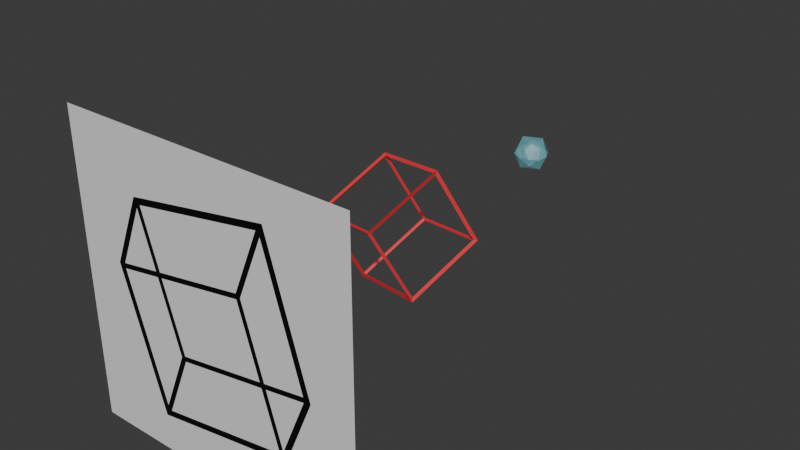 # Source: projection.blend  (saved by Blender 4.2.66; exported with 4.5.12 LTS)
import bpy
from mathutils import Matrix  # noqa: F401  (used for matrix-valued properties, if any)

bpy.ops.wm.read_factory_settings(use_empty=True)
scene = bpy.context.scene
scene.name = 'Scene'

# ---- collections
col_collection = bpy.data.collections.new('Collection'); scene.collection.children.link(col_collection)

# ---- materials (node trees are filled in below, after node groups)
mat_cube = bpy.data.materials.new('cube')
mat_cube.diffuse_color = (0.8, 0.04154, 0.05248, 1.0)
mat_cube.roughness = 0.5257
mat_shadow = bpy.data.materials.new('shadow')
mat_shadow.diffuse_color = (0.0, 0.0, 0.0, 1.0)
mat_shadow.roughness = 0.5257
mat_bg = bpy.data.materials.new('bg')
mat_bg.roughness = 0.5257
mat_innnerball = bpy.data.materials.new('innnerball')
mat_innnerball.diffuse_color = (0.619, 0.7054, 0.8, 1.0)
mat_innnerball.roughness = 0.5257
mat_light_outer = bpy.data.materials.new('light_outer')
mat_light_outer.use_transparency_overlap = False
mat_light_outer.show_transparent_back = False
mat_light_outer.diffuse_color = (0.2325, 0.693, 0.8, 1.0)
mat_light_outer.roughness = 0.5257

# ---- material node trees
mat_cube.use_nodes = True; mat_cube.node_tree.nodes.clear()
_N = mat_cube.node_tree.nodes; _L = mat_cube.node_tree.links
n0 = _N.new('ShaderNodeBsdfPrincipled'); n0.name = 'Principled BSDF'; n0.location = (0, 300)
n0.inputs[0].default_value = (0.8, 0.04154, 0.05248, 1.0)
n0.inputs[2].default_value = 0.5257
n0.inputs[3].default_value = 1.45
n0.inputs[27].default_value = (0.0, 0.0, 0.0, 1.0)
n1 = _N.new('ShaderNodeOutputMaterial'); n1.name = 'Material Output'; n1.location = (280, 300)
_L.new(n0.outputs[0], n1.inputs[0])
n1.is_active_output = True
mat_shadow.use_nodes = True; mat_shadow.node_tree.nodes.clear()
_N = mat_shadow.node_tree.nodes; _L = mat_shadow.node_tree.links
n0 = _N.new('ShaderNodeBsdfPrincipled'); n0.name = 'Principled BSDF'; n0.location = (0, 300)
n0.inputs[0].default_value = (0.0, 0.0, 0.0, 1.0)
n0.inputs[2].default_value = 0.5257
n0.inputs[3].default_value = 1.45
n0.inputs[27].default_value = (0.0, 0.0, 0.0, 1.0)
n1 = _N.new('ShaderNodeOutputMaterial'); n1.name = 'Material Output'; n1.location = (280, 300)
_L.new(n0.outputs[0], n1.inputs[0])
n1.is_active_output = True
mat_bg.use_nodes = True; mat_bg.node_tree.nodes.clear()
_N = mat_bg.node_tree.nodes; _L = mat_bg.node_tree.links
n0 = _N.new('ShaderNodeBsdfPrincipled'); n0.name = 'Principled BSDF'; n0.location = (0, 300)
n0.inputs[2].default_value = 0.5257
n0.inputs[3].default_value = 1.45
n0.inputs[27].default_value = (0.0, 0.0, 0.0, 1.0)
n1 = _N.new('ShaderNodeOutputMaterial'); n1.name = 'Material Output'; n1.location = (280, 300)
_L.new(n0.outputs[0], n1.inputs[0])
n1.is_active_output = True
mat_innnerball.use_nodes = True; mat_innnerball.node_tree.nodes.clear()
_N = mat_innnerball.node_tree.nodes; _L = mat_innnerball.node_tree.links
n0 = _N.new('ShaderNodeBsdfPrincipled'); n0.name = 'Principled BSDF'; n0.location = (0, 300)
n0.inputs[0].default_value = (0.619, 0.7054, 0.8, 1.0)
n0.inputs[2].default_value = 0.5257
n0.inputs[3].default_value = 1.45
n0.inputs[27].default_value = (0.0, 0.0, 0.0, 1.0)
n1 = _N.new('ShaderNodeOutputMaterial'); n1.name = 'Material Output'; n1.location = (280, 300)
_L.new(n0.outputs[0], n1.inputs[0])
n1.is_active_output = True
mat_light_outer.use_nodes = True; mat_light_outer.node_tree.nodes.clear()
_N = mat_light_outer.node_tree.nodes; _L = mat_light_outer.node_tree.links
n0 = _N.new('ShaderNodeBsdfPrincipled'); n0.name = 'Principled BSDF'; n0.location = (0, 300)
n0.inputs[0].default_value = (0.2325, 0.693, 0.8, 1.0)
n0.inputs[2].default_value = 0.5257
n0.inputs[3].default_value = 1.45
n0.inputs[4].default_value = 0.3766
n0.inputs[27].default_value = (0.0, 0.0, 0.0, 1.0)
n1 = _N.new('ShaderNodeOutputMaterial'); n1.name = 'Material Output'; n1.location = (280, 300)
_L.new(n0.outputs[0], n1.inputs[0])
n1.is_active_output = True

# ---- world
world_world = bpy.data.worlds.new('World'); scene.world = world_world
world_world.use_nodes = True; world_world.node_tree.nodes.clear()
_N = world_world.node_tree.nodes; _L = world_world.node_tree.links
n0 = _N.new('ShaderNodeOutputWorld'); n0.name = 'World Output'; n0.location = (300, 300)
n1 = _N.new('ShaderNodeBackground'); n1.name = 'Background'; n1.location = (10, 300)
n1.inputs[0].default_value = (0.05088, 0.05088, 0.05088, 1.0)
_L.new(n1.outputs[0], n0.inputs[0])
n0.is_active_output = True
world_world.color = (0.05088, 0.05088, 0.05088)
world_world.sun_shadow_jitter_overblur = 0.0

# ---- meshes
me_cube_001_cube_003 = bpy.data.meshes.new('Cube.001_Cube.003')
me_cube_001_cube_003.from_pydata([(-0.9869, -0.7455, -1.14), (-1.046, -0.7898, -1.208), (-1.36, 0.9517, -0.2723), (-1.441, 1.008, -0.2885), (0.8496, -0.1888, -1.439), (0.9001, -0.2, -1.525), (0.4766, 1.508, -0.5717), (0.505, 1.598, -0.6057), (-0.4766, -1.508, 0.5717), (-0.505, -1.598, 0.6057), (-0.8496, 0.1888, 1.439), (-0.9001, 0.2, 1.525), (1.36, -0.9517, 0.2723), (1.441, -1.008, 0.2885), (0.9869, 0.7455, 1.14), (1.046, 0.7898, 1.208), (-0.9786, -0.7096, -1.159), (-1.343, 0.9507, -0.3105), (0.4531, 1.495, -0.6033), (0.818, -0.165, -1.452), (0.8784, -0.1704, -1.416), (0.5135, 1.49, -0.567), (1.013, 0.7436, 1.107), (1.378, -0.9167, 0.2587), (1.343, -0.9507, 0.3105), (0.9786, 0.7096, 1.159), (-0.818, 0.165, 1.452), (-0.4531, -1.495, 0.6033), (-0.5135, -1.49, 0.567), (-0.8784, 0.1704, 1.416), (-1.378, 0.9167, -0.2587), (-1.013, -0.7436, -1.107), (0.8407, -0.2284, -1.43), (1.34, -0.9747, 0.2441), (-0.4567, -1.519, 0.5369), (-0.9559, -0.7729, -1.138), (0.9559, 0.7729, 1.138), (0.4567, 1.519, -0.5369), (-1.34, 0.9747, -0.2441), (-0.8407, 0.2284, 1.43)], [], [(17, 0, 16), (16, 3, 17), (18, 2, 17), (17, 7, 18), (19, 6, 18), (18, 5, 19), (16, 4, 19), (19, 1, 16), (21, 4, 20), (20, 7, 21), (22, 6, 21), (21, 15, 22), (23, 14, 22), (22, 13, 23), (20, 12, 23), (23, 5, 20), (25, 12, 24), (24, 15, 25), (26, 14, 25), (25, 11, 26), (27, 10, 26), (26, 9, 27), (24, 8, 27), (27, 13, 24), (29, 8, 28), (28, 11, 29), (30, 10, 29), (29, 3, 30), (31, 2, 30), (30, 1, 31), (28, 0, 31), (31, 9, 28), (33, 4, 32), (32, 13, 33), (34, 12, 33), (33, 9, 34), (35, 8, 34), (34, 1, 35), (32, 0, 35), (35, 5, 32), (37, 14, 36), (36, 7, 37), (38, 6, 37), (37, 3, 38), (39, 2, 38), (38, 11, 39), (36, 10, 39), (39, 15, 36), (17, 2, 0), (16, 1, 3), (18, 6, 2), (17, 3, 7), (19, 4, 6), (18, 7, 5), (16, 0, 4), (19, 5, 1), (21, 6, 4), (20, 5, 7), (22, 14, 6), (21, 7, 15), (23, 12, 14), (22, 15, 13), (20, 4, 12), (23, 13, 5), (25, 14, 12), (24, 13, 15), (26, 10, 14), (25, 15, 11), (27, 8, 10), (26, 11, 9), (24, 12, 8), (27, 9, 13), (29, 10, 8), (28, 9, 11), (30, 2, 10), (29, 11, 3), (31, 0, 2), (30, 3, 1), (28, 8, 0), (31, 1, 9), (33, 12, 4), (32, 5, 13), (34, 8, 12), (33, 13, 9), (35, 0, 8), (34, 9, 1), (32, 4, 0), (35, 1, 5), (37, 6, 14), (36, 15, 7), (38, 2, 6), (37, 7, 3), (39, 10, 2), (38, 3, 11), (36, 14, 10), (39, 11, 15)])
_uv = me_cube_001_cube_003.uv_layers.new(name='UVMap')
_uv.uv.foreach_set('vector', [0.625, 0.0, 0.375, 0.0, 0.375, 0.0, 0.375, 0.0, 0.625, 0.0, 0.625, 0.0, 0.625, 0.25, 0.625, 0.0, 0.625, 0.0, 0.625, 0.0, 0.625, 0.25, 0.625, 0.25, 0.375, 0.25, 0.625, 0.25, 0.625, 0.25, 0.625, 0.25, 0.375, 0.25, 0.375, 0.25, 0.375, 0.0, 0.375, 0.25, 0.375, 0.25, 0.375, 0.25, 0.375, 0.0, 0.375, 0.0, 0.625, 0.25, 0.375, 0.25, 0.375, 0.25, 0.375, 0.25, 0.625, 0.25, 0.625, 0.25, 0.625, 0.5, 0.625, 0.25, 0.625, 0.25, 0.625, 0.25, 0.625, 0.5, 0.625, 0.5, 0.375, 0.5, 0.625, 0.5, 0.625, 0.5, 0.625, 0.5, 0.375, 0.5, 0.375, 0.5, 0.375, 0.25, 0.375, 0.5, 0.375, 0.5, 0.375, 0.5, 0.375, 0.25, 0.375, 0.25, 0.625, 0.5, 0.375, 0.5, 0.375, 0.5, 0.375, 0.5, 0.625, 0.5, 0.625, 0.5, 0.625, 0.75, 0.625, 0.5, 0.625, 0.5, 0.625, 0.5, 0.625, 0.75, 0.625, 0.75, 0.375, 0.75, 0.625, 0.75, 0.625, 0.75, 0.625, 0.75, 0.375, 0.75, 0.375, 0.75, 0.375, 0.5, 0.375, 0.75, 0.375, 0.75, 0.375, 0.75, 0.375, 0.5, 0.375, 0.5, 0.625, 0.75, 0.375, 0.75, 0.375, 0.75, 0.375, 0.75, 0.625, 0.75, 0.625, 0.75, 0.625, 1.0, 0.625, 0.75, 0.625, 0.75, 0.625, 0.75, 0.625, 1.0, 0.625, 1.0, 0.375, 1.0, 0.625, 1.0, 0.625, 1.0, 0.625, 1.0, 0.375, 1.0, 0.375, 1.0, 0.375, 0.75, 0.375, 1.0, 0.375, 1.0, 0.375, 1.0, 0.375, 0.75, 0.375, 0.75, 0.375, 0.5, 0.125, 0.5, 0.125, 0.5, 0.125, 0.5, 0.375, 0.5, 0.375, 0.5, 0.375, 0.75, 0.375, 0.5, 0.375, 0.5, 0.375, 0.5, 0.375, 0.75, 0.375, 0.75, 0.125, 0.75, 0.375, 0.75, 0.375, 0.75, 0.375, 0.75, 0.125, 0.75, 0.125, 0.75, 0.125, 0.5, 0.125, 0.75, 0.125, 0.75, 0.125, 0.75, 0.125, 0.5, 0.125, 0.5, 0.875, 0.5, 0.625, 0.5, 0.625, 0.5, 0.625, 0.5, 0.875, 0.5, 0.875, 0.5, 0.875, 0.75, 0.875, 0.5, 0.875, 0.5, 0.875, 0.5, 0.875, 0.75, 0.875, 0.75, 0.625, 0.75, 0.875, 0.75, 0.875, 0.75, 0.875, 0.75, 0.625, 0.75, 0.625, 0.75, 0.625, 0.5, 0.625, 0.75, 0.625, 0.75, 0.625, 0.75, 0.625, 0.5, 0.625, 0.5, 0.625, 0.0, 0.625, 0.0, 0.375, 0.0, 0.375, 0.0, 0.375, 0.0, 0.625, 0.0, 0.625, 0.25, 0.625, 0.25, 0.625, 0.0, 0.625, 0.0, 0.625, 0.0, 0.625, 0.25, 0.375, 0.25, 0.375, 0.25, 0.625, 0.25, 0.625, 0.25, 0.625, 0.25, 0.375, 0.25, 0.375, 0.0, 0.375, 0.0, 0.375, 0.25, 0.375, 0.25, 0.375, 0.25, 0.375, 0.0, 0.625, 0.25, 0.625, 0.25, 0.375, 0.25, 0.375, 0.25, 0.375, 0.25, 0.625, 0.25, 0.625, 0.5, 0.625, 0.5, 0.625, 0.25, 0.625, 0.25, 0.625, 0.25, 0.625, 0.5, 0.375, 0.5, 0.375, 0.5, 0.625, 0.5, 0.625, 0.5, 0.625, 0.5, 0.375, 0.5, 0.375, 0.25, 0.375, 0.25, 0.375, 0.5, 0.375, 0.5, 0.375, 0.5, 0.375, 0.25, 0.625, 0.5, 0.625, 0.5, 0.375, 0.5, 0.375, 0.5, 0.375, 0.5, 0.625, 0.5, 0.625, 0.75, 0.625, 0.75, 0.625, 0.5, 0.625, 0.5, 0.625, 0.5, 0.625, 0.75, 0.375, 0.75, 0.375, 0.75, 0.625, 0.75, 0.625, 0.75, 0.625, 0.75, 0.375, 0.75, 0.375, 0.5, 0.375, 0.5, 0.375, 0.75, 0.375, 0.75, 0.375, 0.75, 0.375, 0.5, 0.625, 0.75, 0.625, 0.75, 0.375, 0.75, 0.375, 0.75, 0.375, 0.75, 0.625, 0.75, 0.625, 1.0, 0.625, 1.0, 0.625, 0.75, 0.625, 0.75, 0.625, 0.75, 0.625, 1.0, 0.375, 1.0, 0.375, 1.0, 0.625, 1.0, 0.625, 1.0, 0.625, 1.0, 0.375, 1.0, 0.375, 0.75, 0.375, 0.75, 0.375, 1.0, 0.375, 1.0, 0.375, 1.0, 0.375, 0.75, 0.375, 0.5, 0.375, 0.5, 0.125, 0.5, 0.125, 0.5, 0.125, 0.5, 0.375, 0.5, 0.375, 0.75, 0.375, 0.75, 0.375, 0.5, 0.375, 0.5, 0.375, 0.5, 0.375, 0.75, 0.125, 0.75, 0.125, 0.75, 0.375, 0.75, 0.375, 0.75, 0.375, 0.75, 0.125, 0.75, 0.125, 0.5, 0.125, 0.5, 0.125, 0.75, 0.125, 0.75, 0.125, 0.75, 0.125, 0.5, 0.875, 0.5, 0.875, 0.5, 0.625, 0.5, 0.625, 0.5, 0.625, 0.5, 0.875, 0.5, 0.875, 0.75, 0.875, 0.75, 0.875, 0.5, 0.875, 0.5, 0.875, 0.5, 0.875, 0.75, 0.625, 0.75, 0.625, 0.75, 0.875, 0.75, 0.875, 0.75, 0.875, 0.75, 0.625, 0.75, 0.625, 0.5, 0.625, 0.5, 0.625, 0.75, 0.625, 0.75, 0.625, 0.75, 0.625, 0.5])
me_cube_001_cube_003.materials.append(mat_cube)
me_cube_001_cube_003.update()
me_cube_001_cube_003.normals_split_custom_set([tuple(v) for v in zip(*[iter([0.9182, -0.0007806, 0.3962, 0.9182, -0.0007806, 0.3962, 0.9182, -0.0007806, 0.3962, 0.07829, 0.4674, -0.8806, 0.07829, 0.4674, -0.8806, 0.07829, 0.4674, -0.8806, 0.3101, -0.9371, 0.1601, 0.3101, -0.9371, 0.1601, 0.3101, -0.9371, 0.1601, -0.1807, 0.06853, -0.9811, -0.1807, 0.06853, -0.9811, -0.1807, 0.06853, -0.9811, -0.6078, -0.4633, 0.6449, -0.6078, -0.4633, 0.6449, -0.6078, -0.4633, 0.6449, -0.5717, 0.2704, -0.7746, -0.5717, 0.2704, -0.7746, -0.5717, 0.2704, -0.7746, 0.0002478, 0.4731, 0.881, 0.0002478, 0.4731, 0.881, 0.0002478, 0.4731, 0.881, -0.3127, 0.6692, -0.674, -0.3127, 0.6692, -0.674, -0.3127, 0.6692, -0.674, -0.3466, -0.4863, 0.8022, -0.3466, -0.4863, 0.8022, -0.3466, -0.4863, 0.8022, 0.9783, 0.1341, 0.1582, 0.9783, 0.1341, 0.1582, 0.9783, 0.1341, 0.1582, -0.4036, -0.8744, -0.2694, -0.4036, -0.8744, -0.2694, -0.4036, -0.8744, -0.2694, 0.954, -0.03121, -0.2983, 0.954, -0.03121, -0.2983, 0.954, -0.03121, -0.2983, -0.7705, 0.1477, -0.62, -0.7705, 0.1477, -0.62, -0.7705, 0.1477, -0.62, 0.7976, 0.4042, -0.4477, 0.7976, 0.4042, -0.4477, 0.7976, 0.4042, -0.4477, -0.7135, 0.5358, 0.4515, -0.7135, 0.5358, 0.4515, -0.7135, 0.5358, 0.4515, 0.822, 0.5695, 0.008794, 0.822, 0.5695, 0.008794, 0.822, 0.5695, 0.008794, -0.9182, 0.0007648, -0.3962, -0.9182, 0.0007648, -0.3962, -0.9182, 0.0007648, -0.3962, -0.0783, -0.4674, 0.8806, -0.0783, -0.4674, 0.8806, -0.0783, -0.4674, 0.8806, -0.0002516, -0.473, -0.881, -0.0002516, -0.473, -0.881, -0.0002516, -0.473, -0.881, 0.3127, -0.6692, 0.674, 0.3127, -0.6692, 0.674, 0.3127, -0.6692, 0.674, 0.6078, 0.4633, -0.645, 0.6078, 0.4633, -0.645, 0.6078, 0.4633, -0.645, 0.5717, -0.2704, 0.7746, 0.5717, -0.2704, 0.7746, 0.5717, -0.2704, 0.7746, -0.3101, 0.9371, -0.1601, -0.3101, 0.9371, -0.1601, -0.3101, 0.9371, -0.1601, 0.1807, -0.06853, 0.9811, 0.1807, -0.06853, 0.9811, 0.1807, -0.06853, 0.9811, 0.3466, 0.4863, -0.8022, 0.3466, 0.4863, -0.8022, 0.3466, 0.4863, -0.8022, -0.9783, -0.1341, -0.1582, -0.9783, -0.1341, -0.1582, -0.9783, -0.1341, -0.1582, 0.7135, -0.5358, -0.4515, 0.7135, -0.5358, -0.4515, 0.7135, -0.5358, -0.4515, -0.822, -0.5695, -0.008795, -0.822, -0.5695, -0.008795, -0.822, -0.5695, -0.008795, 0.7705, -0.1477, 0.62, 0.7705, -0.1477, 0.62, 0.7705, -0.1477, 0.62, -0.7977, -0.4042, 0.4477, -0.7977, -0.4042, 0.4477, -0.7977, -0.4042, 0.4477, 0.4036, 0.8744, 0.2694, 0.4036, 0.8744, 0.2694, 0.4036, 0.8744, 0.2694, -0.954, 0.03121, 0.2983, -0.954, 0.03121, 0.2983, -0.954, 0.03121, 0.2983, -0.8764, 0.2849, 0.3883, -0.8764, 0.2849, 0.3883, -0.8764, 0.2849, 0.3883, -0.1447, -0.9191, -0.3665, -0.1447, -0.9191, -0.3665, -0.1447, -0.9191, -0.3665, -0.3254, 0.8331, -0.4472, -0.3254, 0.8331, -0.4472, -0.3254, 0.8331, -0.4472, 0.09002, -0.6856, -0.7224, 0.09002, -0.6856, -0.7224, 0.09002, -0.6856, -0.7224, 0.6495, 0.7474, 0.1395, 0.6495, 0.7474, 0.1395, 0.6495, 0.7474, 0.1395, 0.5053, -0.7221, -0.4725, 0.5053, -0.7221, -0.4725, 0.5053, -0.7221, -0.4725, 0.09856, 0.1992, 0.975, 0.09856, 0.1992, 0.975, 0.09856, 0.1992, 0.975, 0.2706, -0.9556, -0.1166, 0.2706, -0.9556, -0.1166, 0.2706, -0.9556, -0.1166, -0.6495, -0.7474, -0.1395, -0.6495, -0.7474, -0.1395, -0.6495, -0.7474, -0.1395, -0.5054, 0.7221, 0.4725, -0.5054, 0.7221, 0.4725, -0.5054, 0.7221, 0.4725, 0.3254, -0.8331, 0.4472, 0.3254, -0.8331, 0.4472, 0.3254, -0.8331, 0.4472, -0.09002, 0.6856, 0.7224, -0.09002, 0.6856, 0.7224, -0.09002, 0.6856, 0.7224, 0.8764, -0.2849, -0.3883, 0.8764, -0.2849, -0.3883, 0.8764, -0.2849, -0.3883, 0.1447, 0.9191, 0.3665, 0.1447, 0.9191, 0.3665, 0.1447, 0.9191, 0.3665, -0.09856, -0.1992, -0.975, -0.09856, -0.1992, -0.975, -0.09856, -0.1992, -0.975, -0.2706, 0.9556, 0.1166, -0.2706, 0.9556, 0.1166, -0.2706, 0.9556, 0.1166, 0.9182, -0.0007617, 0.3962, 0.9182, -0.0007617, 0.3962, 0.9182, -0.0007617, 0.3962, 0.0783, 0.4674, -0.8806, 0.0783, 0.4674, -0.8806, 0.0783, 0.4674, -0.8806, 0.3101, -0.9371, 0.1601, 0.3101, -0.9371, 0.1601, 0.3101, -0.9371, 0.1601, -0.1807, 0.06853, -0.9811, -0.1807, 0.06853, -0.9811, -0.1807, 0.06853, -0.9811, -0.6078, -0.4633, 0.645, -0.6078, -0.4633, 0.645, -0.6078, -0.4633, 0.645, -0.5717, 0.2704, -0.7746, -0.5717, 0.2704, -0.7746, -0.5717, 0.2704, -0.7746, 0.0002488, 0.473, 0.881, 0.0002488, 0.473, 0.881, 0.0002488, 0.473, 0.881, -0.3127, 0.6692, -0.674, -0.3127, 0.6692, -0.674, -0.3127, 0.6692, -0.674, -0.3466, -0.4862, 0.8022, -0.3466, -0.4862, 0.8022, -0.3466, -0.4862, 0.8022, 0.9783, 0.1341, 0.1582, 0.9783, 0.1341, 0.1582, 0.9783, 0.1341, 0.1582, -0.4036, -0.8744, -0.2694, -0.4036, -0.8744, -0.2694, -0.4036, -0.8744, -0.2694, 0.954, -0.03121, -0.2983, 0.954, -0.03121, -0.2983, 0.954, -0.03121, -0.2983, -0.7705, 0.1477, -0.62, -0.7705, 0.1477, -0.62, -0.7705, 0.1477, -0.62, 0.7977, 0.4042, -0.4477, 0.7977, 0.4042, -0.4477, 0.7977, 0.4042, -0.4477, -0.7135, 0.5358, 0.4515, -0.7135, 0.5358, 0.4515, -0.7135, 0.5358, 0.4515, 0.822, 0.5695, 0.008795, 0.822, 0.5695, 0.008795, 0.822, 0.5695, 0.008795, -0.9182, 0.0007789, -0.3962, -0.9182, 0.0007789, -0.3962, -0.9182, 0.0007789, -0.3962, -0.07829, -0.4674, 0.8806, -0.07829, -0.4674, 0.8806, -0.07829, -0.4674, 0.8806, -0.0002453, -0.4731, -0.881, -0.0002453, -0.4731, -0.881, -0.0002453, -0.4731, -0.881, 0.3127, -0.6692, 0.674, 0.3127, -0.6692, 0.674, 0.3127, -0.6692, 0.674, 0.6078, 0.4633, -0.6449, 0.6078, 0.4633, -0.6449, 0.6078, 0.4633, -0.6449, 0.5717, -0.2704, 0.7746, 0.5717, -0.2704, 0.7746, 0.5717, -0.2704, 0.7746, -0.3101, 0.9371, -0.1601, -0.3101, 0.9371, -0.1601, -0.3101, 0.9371, -0.1601, 0.1807, -0.06853, 0.9811, 0.1807, -0.06853, 0.9811, 0.1807, -0.06853, 0.9811, 0.3466, 0.4862, -0.8022, 0.3466, 0.4862, -0.8022, 0.3466, 0.4862, -0.8022, -0.9783, -0.1341, -0.1582, -0.9783, -0.1341, -0.1582, -0.9783, -0.1341, -0.1582, 0.7135, -0.5358, -0.4515, 0.7135, -0.5358, -0.4515, 0.7135, -0.5358, -0.4515, -0.822, -0.5695, -0.008793, -0.822, -0.5695, -0.008793, -0.822, -0.5695, -0.008793, 0.7705, -0.1477, 0.62, 0.7705, -0.1477, 0.62, 0.7705, -0.1477, 0.62, -0.7977, -0.4042, 0.4477, -0.7977, -0.4042, 0.4477, -0.7977, -0.4042, 0.4477, 0.4036, 0.8744, 0.2694, 0.4036, 0.8744, 0.2694, 0.4036, 0.8744, 0.2694, -0.954, 0.03121, 0.2983, -0.954, 0.03121, 0.2983, -0.954, 0.03121, 0.2983, -0.8764, 0.2849, 0.3883, -0.8764, 0.2849, 0.3883, -0.8764, 0.2849, 0.3883, -0.1447, -0.9191, -0.3665, -0.1447, -0.9191, -0.3665, -0.1447, -0.9191, -0.3665, -0.3254, 0.8331, -0.4472, -0.3254, 0.8331, -0.4472, -0.3254, 0.8331, -0.4472, 0.09002, -0.6856, -0.7224, 0.09002, -0.6856, -0.7224, 0.09002, -0.6856, -0.7224, 0.6496, 0.7474, 0.1395, 0.6496, 0.7474, 0.1395, 0.6496, 0.7474, 0.1395, 0.5053, -0.7221, -0.4725, 0.5053, -0.7221, -0.4725, 0.5053, -0.7221, -0.4725, 0.09857, 0.1992, 0.975, 0.09857, 0.1992, 0.975, 0.09857, 0.1992, 0.975, 0.2706, -0.9556, -0.1166, 0.2706, -0.9556, -0.1166, 0.2706, -0.9556, -0.1166, -0.6495, -0.7474, -0.1395, -0.6495, -0.7474, -0.1395, -0.6495, -0.7474, -0.1395, -0.5053, 0.7221, 0.4725, -0.5053, 0.7221, 0.4725, -0.5053, 0.7221, 0.4725, 0.3254, -0.8331, 0.4472, 0.3254, -0.8331, 0.4472, 0.3254, -0.8331, 0.4472, -0.09002, 0.6856, 0.7224, -0.09002, 0.6856, 0.7224, -0.09002, 0.6856, 0.7224, 0.8764, -0.2849, -0.3883, 0.8764, -0.2849, -0.3883, 0.8764, -0.2849, -0.3883, 0.1447, 0.9191, 0.3665, 0.1447, 0.9191, 0.3665, 0.1447, 0.9191, 0.3665, -0.09856, -0.1992, -0.975, -0.09856, -0.1992, -0.975, -0.09856, -0.1992, -0.975, -0.2706, 0.9556, 0.1166, -0.2706, 0.9556, 0.1166, -0.2706, 0.9556, 0.1166])] * 3)])
me_cube_002_cube_004 = bpy.data.meshes.new('Cube.002_Cube.004')
me_cube_002_cube_004.from_pydata([(-1.569, 5.477, 2.491), (-1.905, 5.477, -2.144), (-1.353, 5.477, -0.7079), (-2.615, 5.477, -0.4911), (1.593, 5.477, -2.714), (1.303, 5.477, 0.763), (-1.474, 5.477, 2.589), (-1.643, 5.477, 2.769), (2.565, 5.477, 0.5462), (1.855, 5.477, 2.199), (-2.44, 5.477, -0.5306), (0.7897, 5.477, -1.057), (1.387, 5.477, 0.6289), (0.9015, 5.477, -0.9991), (0.8983, 5.477, -0.9918), (2.39, 5.477, 0.5857), (-0.8396, 5.477, 1.112), (-0.9514, 5.477, 1.054), (-1.319, 5.477, -0.593), (1.421, 5.477, 0.7437), (2.384, 5.477, 0.4663), (-0.846, 5.477, 0.9929), (-1.743, 5.477, -2.018), (1.694, 5.477, 2.073), (0.7961, 5.477, -0.9378), (-2.434, 5.477, -0.4112), (1.269, 5.477, 0.6481), (-1.84, 5.477, -1.927), (-1.471, 5.477, -0.6886), (-1.437, 5.477, -0.5738), (1.425, 5.477, -2.534), (1.519, 5.477, -2.435), (1.79, 5.477, 1.982), (-3.657, 5.477, -3.604), (3.607, 5.477, -3.604), (-3.657, 5.477, 3.659), (3.607, 5.477, 3.659)], [(13, 14)], [(27, 10, 3), (29, 28, 2), (24, 13, 12), (19, 12, 20), (11, 13, 24), (22, 27, 1), (8, 15, 20), (8, 20, 31), (30, 22, 1), (10, 25, 3), (28, 29, 25), (30, 4, 31), (27, 2, 28), (11, 24, 18), (11, 30, 31), (12, 19, 5), (8, 9, 32), (5, 19, 32), (9, 6, 23), (9, 23, 32), (0, 16, 6), (3, 25, 0), (7, 0, 6), (29, 18, 21), (17, 21, 16), (16, 21, 26), (27, 3, 1), (29, 2, 18), (24, 12, 26), (19, 20, 15), (8, 31, 4), (30, 1, 4), (28, 25, 10), (27, 22, 2), (11, 18, 2), (11, 31, 13), (12, 5, 26), (8, 32, 15), (5, 32, 23), (9, 7, 6), (0, 17, 16), (3, 0, 7), (29, 21, 17), (16, 26, 5), (16, 5, 23), (25, 17, 0), (28, 10, 27), (22, 30, 11), (20, 12, 13), (15, 32, 19), (24, 26, 21), (8, 36, 9), (35, 9, 36), (7, 9, 35), (3, 7, 35), (33, 3, 35), (3, 33, 1), (33, 34, 1), (1, 34, 4), (4, 34, 8), (34, 36, 8), (16, 23, 6), (25, 29, 17), (22, 11, 2), (20, 13, 31), (24, 21, 18)])
me_cube_002_cube_004.polygons.foreach_set('material_index', [0, 0, 0, 0, 0, 0, 0, 0, 0, 0, 0, 0, 0, 0, 0, 0, 0, 0, 0, 0, 0, 0, 0, 0, 0, 0, 0, 0, 0, 0, 0, 0, 0, 0, 0, 0, 0, 0, 0, 0, 0, 0, 0, 0, 1, 1, 1, 1, 1, 1, 1, 1, 1, 1, 1, 1, 1, 1, 1, 1, 1, 1, 1, 1, 1, 1])
_uv = me_cube_002_cube_004.uv_layers.new(name='UVMap')
_uv.uv.foreach_set('vector', [0.3963, 0.0, 0.625, 0.0, 0.625, 0.0, 0.0, 0.0, 0.0, 0.0, 0.0, 0.0, 0.0, 0.0, 0.0, 0.0, 0.0, 0.0, 0.0, 0.0, 0.0, 0.0, 0.0, 0.0, 0.0, 0.0, 0.0, 0.0, 0.0, 0.0, 0.0, 0.0, 0.0, 0.0, 0.375, 0.0, 0.0, 0.0, 0.0, 0.0, 0.0, 0.0, 0.0, 0.0, 0.0, 0.0, 0.0, 0.0, 0.0, 0.0, 0.0, 0.0, 0.0, 0.0, 0.625, 0.0, 0.0, 0.0, 0.625, 0.0, 0.0, 0.0, 0.0, 0.0, 0.0, 0.0, 0.0, 0.0, 0.0, 0.0, 0.0, 0.0, 0.0, 0.0, 0.0, 0.0, 0.0, 0.0, 0.0, 0.0, 0.0, 0.0, 0.0, 0.0, 0.0, 0.0, 0.0, 0.0, 0.0, 0.0, 0.0, 0.0, 0.0, 0.0, 0.0, 0.0, 0.0, 0.0, 0.0, 0.0, 0.0, 0.0, 0.0, 0.0, 0.0, 0.0, 0.0, 0.0, 0.0, 0.0, 0.0, 0.0, 0.0, 0.0, 0.0, 0.0, 0.0, 0.0, 0.0, 0.0, 0.0, 0.0, 0.0, 0.0, 0.0, 0.0, 0.625, 0.0, 0.0, 0.0, 0.0, 0.0, 0.0, 0.0, 0.0, 0.0, 0.0, 0.0, 0.0, 0.0, 0.0, 0.0, 0.0, 0.0, 0.0, 0.0, 0.0, 0.0, 0.0, 0.0, 0.0, 0.0, 0.0, 0.0, 0.0, 0.0, 0.3963, 0.0, 0.625, 0.0, 0.375, 0.0, 0.0, 0.0, 0.0, 0.0, 0.0, 0.0, 0.0, 0.0, 0.0, 0.0, 0.0, 0.0, 0.0, 0.0, 0.0, 0.0, 0.0, 0.0, 0.0, 0.0, 0.0, 0.0, 0.0, 0.0, 0.0, 0.0, 0.0, 0.0, 0.0, 0.0, 0.0, 0.0, 0.0, 0.0, 0.625, 0.0, 0.0, 0.0, 0.0, 0.0, 0.0, 0.0, 0.0, 0.0, 0.0, 0.0, 0.0, 0.0, 0.0, 0.0, 0.0, 0.0, 0.0, 0.0, 0.0, 0.0, 0.0, 0.0, 0.0, 0.0, 0.0, 0.0, 0.0, 0.0, 0.0, 0.0, 0.0, 0.0, 0.0, 0.0, 0.0, 0.0, 0.0, 0.0, 0.0, 0.0, 0.0, 0.0, 0.0, 0.0, 0.0, 0.0, 0.0, 0.0, 0.625, 0.0, 0.0, 0.0, 0.0, 0.0, 0.0, 0.0, 0.0, 0.0, 0.0, 0.0, 0.0, 0.0, 0.0, 0.0, 0.0, 0.0, 0.0, 0.0, 0.0, 0.0, 0.0, 0.0, 0.0, 0.0, 0.0, 0.0, 0.0, 0.0, 0.0, 0.0, 0.625, 0.0, 0.3963, 0.0, 0.0, 0.0, 0.0, 0.0, 0.0, 0.0, 0.0, 0.0, 0.0, 0.0, 0.0, 0.0, 0.0, 0.0, 0.0, 0.0, 0.0, 0.0, 0.0, 0.0, 0.0, 0.0, 0.0, 0.0, 0.0, 0.0, 0.0, 0.0, 0.0, 0.0, 0.0, 0.0, 0.0, 0.0, 0.0, 0.0, 0.0, 0.0, 0.0, 0.0, 0.0, 0.0, 0.625, 0.0, 0.0, 0.0, 0.0, 0.0, 0.0, 0.0, 0.625, 0.0, 0.0, 0.0, 0.625, 0.0, 0.0, 0.0, 0.375, 0.0, 0.0, 0.0, 0.0, 0.0, 0.375, 0.0, 0.375, 0.0, 0.0, 0.0, 0.0, 0.0, 0.0, 0.0, 0.0, 0.0, 0.0, 0.0, 0.0, 0.0, 0.0, 0.0, 0.0, 0.0, 0.0, 0.0, 0.0, 0.0, 0.0, 0.0, 0.0, 0.0, 0.0, 0.0, 0.0, 0.0, 0.0, 0.0, 0.0, 0.0, 0.0, 0.0, 0.0, 0.0, 0.0, 0.0, 0.0, 0.0, 0.0, 0.0, 0.0, 0.0, 0.0, 0.0])
me_cube_002_cube_004.materials.append(mat_shadow)
me_cube_002_cube_004.materials.append(mat_bg)
me_cube_002_cube_004.update()
me_cube_002_cube_004.normals_split_custom_set([tuple(v) for v in zip(*[iter([-2.559e-07, -1.0, 1.081e-06, -2.559e-07, -1.0, 1.081e-06, -2.559e-07, -1.0, 1.081e-06, -7.709e-06, -1.0, 0.0, -7.709e-06, -1.0, 0.0, -7.709e-06, -1.0, 0.0, 1.113e-05, -1.0, -4.735e-06, 1.113e-05, -1.0, -4.735e-06, 1.113e-05, -1.0, -4.735e-06, 0.0, -1.0, 0.0, 0.0, -1.0, 0.0, 0.0, -1.0, 0.0, 1.316e-05, -1.0, 0.0, 1.316e-05, -1.0, 0.0, 1.316e-05, -1.0, 0.0, -6.729e-06, -1.0, 8.881e-06, -6.729e-06, -1.0, 8.881e-06, -6.729e-06, -1.0, 8.881e-06, 0.0, -1.0, -3.173e-06, 0.0, -1.0, -3.173e-06, 0.0, -1.0, -3.173e-06, 2.502e-07, -1.0, -2.087e-06, 2.502e-07, -1.0, -2.087e-06, 2.502e-07, -1.0, -2.087e-06, 3.737e-07, -1.0, -5.425e-06, 3.737e-07, -1.0, -5.425e-06, 3.737e-07, -1.0, -5.425e-06, 0.0, -1.0, 0.0, 0.0, -1.0, 0.0, 0.0, -1.0, 0.0, 0.0, -1.0, 0.0, 0.0, -1.0, 0.0, 0.0, -1.0, 0.0, -4.19e-06, -1.0, 3.546e-06, -4.19e-06, -1.0, 3.546e-06, -4.19e-06, -1.0, 3.546e-06, -7.888e-06, -1.0, -2.335e-06, -7.888e-06, -1.0, -2.335e-06, -7.888e-06, -1.0, -2.335e-06, 0.0, -1.0, 0.0, 0.0, -1.0, 0.0, 0.0, -1.0, 0.0, 6.977e-07, -1.0, -1.181e-06, 6.977e-07, -1.0, -1.181e-06, 6.977e-07, -1.0, -1.181e-06, 0.0, -1.0, 0.0, 0.0, -1.0, 0.0, 0.0, -1.0, 0.0, 6.037e-06, -1.0, 2.283e-06, 6.037e-06, -1.0, 2.283e-06, 6.037e-06, -1.0, 2.283e-06, -1.197e-07, -1.0, -3.113e-06, -1.197e-07, -1.0, -3.113e-06, -1.197e-07, -1.0, -3.113e-06, 0.0, -1.0, 0.0, 0.0, -1.0, 0.0, 0.0, -1.0, 0.0, -4.486e-06, -1.0, 4.44e-06, -4.486e-06, -1.0, 4.44e-06, -4.486e-06, -1.0, 4.44e-06, 0.0, -1.0, 0.0, 0.0, -1.0, 0.0, 0.0, -1.0, 0.0, 0.0, -1.0, 2.087e-06, 0.0, -1.0, 2.087e-06, 0.0, -1.0, 2.087e-06, 0.0, -1.0, 3.546e-06, 0.0, -1.0, 3.546e-06, 0.0, -1.0, 3.546e-06, 0.0, -1.0, 0.0, 0.0, -1.0, 0.0, 0.0, -1.0, 0.0, 0.0, -1.0, 5.168e-06, 0.0, -1.0, 5.168e-06, 0.0, -1.0, 5.168e-06, 6.706e-07, -1.0, 0.0, 6.706e-07, -1.0, 0.0, 6.706e-07, -1.0, 0.0, 9.055e-06, -1.0, 1.826e-06, 9.055e-06, -1.0, 1.826e-06, 9.055e-06, -1.0, 1.826e-06, 1.291e-06, -1.0, 8.391e-06, 1.291e-06, -1.0, 8.391e-06, 1.291e-06, -1.0, 8.391e-06, -1.142e-05, -1.0, 3.646e-06, -1.142e-05, -1.0, 3.646e-06, -1.142e-05, -1.0, 3.646e-06, 0.0, -1.0, 1.596e-06, 0.0, -1.0, 1.596e-06, 0.0, -1.0, 1.596e-06, -9.085e-06, -1.0, 1.858e-06, -9.085e-06, -1.0, 1.858e-06, -9.085e-06, -1.0, 1.858e-06, 1.528e-06, -1.0, 7.146e-06, 1.528e-06, -1.0, 7.146e-06, 1.528e-06, -1.0, 7.146e-06, 0.0, -1.0, -1.979e-06, 0.0, -1.0, -1.979e-06, 0.0, -1.0, -1.979e-06, -1.21e-05, -1.0, 2.943e-06, -1.21e-05, -1.0, 2.943e-06, -1.21e-05, -1.0, 2.943e-06, 1.716e-06, -1.0, 1.317e-05, 1.716e-06, -1.0, 1.317e-05, 1.716e-06, -1.0, 1.317e-05, 1.046e-05, -1.0, 4.857e-06, 1.046e-05, -1.0, 4.857e-06, 1.046e-05, -1.0, 4.857e-06, -1.35e-05, -1.0, -6.294e-06, -1.35e-05, -1.0, -6.294e-06, -1.35e-05, -1.0, -6.294e-06, -1.706e-07, -1.0, 0.0, -1.706e-07, -1.0, 0.0, -1.706e-07, -1.0, 0.0, -7.709e-06, -1.0, 2.943e-06, -7.709e-06, -1.0, 2.943e-06, -7.709e-06, -1.0, 2.943e-06, 0.0, -1.0, -2.01e-06, 0.0, -1.0, -2.01e-06, 0.0, -1.0, -2.01e-06, 0.0, -1.0, 0.0, 0.0, -1.0, 0.0, 0.0, -1.0, 0.0, 0.0, -1.0, -1.161e-07, 0.0, -1.0, -1.161e-07, 0.0, -1.0, -1.161e-07, 0.0, -1.0, -1.776e-06, 0.0, -1.0, -1.776e-06, 0.0, -1.0, -1.776e-06, -1.937e-06, -1.0, -6.122e-06, -1.937e-06, -1.0, -6.122e-06, -1.937e-06, -1.0, -6.122e-06, 0.0, -1.0, -3.241e-07, 0.0, -1.0, -3.241e-07, 0.0, -1.0, -3.241e-07, 0.0, -1.0, -3.143e-07, 0.0, -1.0, -3.143e-07, 0.0, -1.0, -3.143e-07, -1.796e-07, -1.0, -3.789e-07, -1.796e-07, -1.0, -3.789e-07, -1.796e-07, -1.0, -3.789e-07, 3.158e-07, -1.0, 0.0, 3.158e-07, -1.0, 0.0, 3.158e-07, -1.0, 0.0, -1.366e-07, -1.0, -1.401e-06, -1.366e-07, -1.0, -1.401e-06, -1.366e-07, -1.0, -1.401e-06, -1.197e-07, -1.0, -3.789e-07, -1.197e-07, -1.0, -3.789e-07, -1.197e-07, -1.0, -3.789e-07, 7.853e-07, -1.0, 5.423e-07, 7.853e-07, -1.0, 5.423e-07, 7.853e-07, -1.0, 5.423e-07, 0.0, -1.0, 0.0, 0.0, -1.0, 0.0, 0.0, -1.0, 0.0, 0.0, -1.0, 0.0, 0.0, -1.0, 0.0, 0.0, -1.0, 0.0, 0.0, -1.0, 1.941e-06, 0.0, -1.0, 1.941e-06, 0.0, -1.0, 1.941e-06, 0.0, -1.0, 0.0, 0.0, -1.0, 0.0, 0.0, -1.0, 0.0, 0.0, -1.0, 0.0, 0.0, -1.0, 0.0, 0.0, -1.0, 0.0, 0.0, -1.0, 0.0, 0.0, -1.0, 0.0, 0.0, -1.0, 0.0, 0.0, -1.0, 0.0, 0.0, -1.0, 0.0, 0.0, -1.0, 0.0, 0.0, -1.0, 0.0, 0.0, -1.0, 0.0, 0.0, -1.0, 0.0, 0.0, -1.0, 1.284e-07, 0.0, -1.0, 1.284e-07, 0.0, -1.0, 1.284e-07, 0.0, -1.0, 0.0, 0.0, -1.0, 0.0, 0.0, -1.0, 0.0, 0.0, -1.0, 0.0, 0.0, -1.0, 0.0, 0.0, -1.0, 0.0, 0.0, -1.0, 0.0, 0.0, -1.0, 0.0, 0.0, -1.0, 0.0, 3.112e-07, -1.0, -1.945e-06, 3.112e-07, -1.0, -1.945e-06, 3.112e-07, -1.0, -1.945e-06, -6.772e-07, -1.0, 1.572e-07, -6.772e-07, -1.0, 1.572e-07, -6.772e-07, -1.0, 1.572e-07, 0.0, -1.0, 0.0, 0.0, -1.0, 0.0, 0.0, -1.0, 0.0])] * 3)])
me_icosphere = bpy.data.meshes.new('Icosphere')
me_icosphere.from_pydata([(0.0, -5.242, -0.2562), (0.1854, -5.376, -0.1146), (-0.0708, -5.459, -0.1146), (-0.2291, -5.242, -0.1146), (-0.0708, -5.024, -0.1146), (0.1854, -5.107, -0.1146), (0.0708, -5.459, 0.1146), (-0.1854, -5.376, 0.1146), (-0.1854, -5.107, 0.1146), (0.0708, -5.024, 0.1146), (0.2291, -5.242, 0.1146), (0.0, -5.242, 0.2562)], [], [(0, 1, 2), (1, 0, 5), (0, 2, 3), (0, 3, 4), (0, 4, 5), (1, 5, 10), (2, 1, 6), (3, 2, 7), (4, 3, 8), (5, 4, 9), (1, 10, 6), (2, 6, 7), (3, 7, 8), (4, 8, 9), (5, 9, 10), (6, 10, 11), (7, 6, 11), (8, 7, 11), (9, 8, 11), (10, 9, 11)])
_uv = me_icosphere.uv_layers.new(name='UVMap')
_uv.uv.foreach_set('vector', [0.1818, 0.0, 0.2727, 0.1575, 0.09091, 0.1575, 0.2727, 0.1575, 0.3636, 0.0, 0.4545, 0.1575, 0.9091, 0.0, 1.0, 0.1575, 0.8182, 0.1575, 0.7273, 0.0, 0.8182, 0.1575, 0.6364, 0.1575, 0.5455, 0.0, 0.6364, 0.1575, 0.4545, 0.1575, 0.2727, 0.1575, 0.4545, 0.1575, 0.3636, 0.3149, 0.09091, 0.1575, 0.2727, 0.1575, 0.1818, 0.3149, 0.8182, 0.1575, 1.0, 0.1575, 0.9091, 0.3149, 0.6364, 0.1575, 0.8182, 0.1575, 0.7273, 0.3149, 0.4545, 0.1575, 0.6364, 0.1575, 0.5455, 0.3149, 0.2727, 0.1575, 0.3636, 0.3149, 0.1818, 0.3149, 0.09091, 0.1575, 0.1818, 0.3149, 0.0, 0.3149, 0.8182, 0.1575, 0.9091, 0.3149, 0.7273, 0.3149, 0.6364, 0.1575, 0.7273, 0.3149, 0.5455, 0.3149, 0.4545, 0.1575, 0.5455, 0.3149, 0.3636, 0.3149, 0.1818, 0.3149, 0.3636, 0.3149, 0.2727, 0.4724, 0.0, 0.3149, 0.1818, 0.3149, 0.09091, 0.4724, 0.7273, 0.3149, 0.9091, 0.3149, 0.8182, 0.4724, 0.5455, 0.3149, 0.7273, 0.3149, 0.6364, 0.4724, 0.3636, 0.3149, 0.5455, 0.3149, 0.4545, 0.4724])
me_icosphere.materials.append(mat_innnerball)
me_icosphere.update()
me_icosphere.normals_split_custom_set([tuple(v) for v in zip(*[iter([0.1876, -0.5774, -0.7947, 0.1876, -0.5774, -0.7947, 0.1876, -0.5774, -0.7947, 0.6071, 0.0, -0.7947, 0.6071, 0.0, -0.7947, 0.6071, 0.0, -0.7947, -0.4911, -0.3568, -0.7947, -0.4911, -0.3568, -0.7947, -0.4911, -0.3568, -0.7947, -0.4911, 0.3568, -0.7947, -0.4911, 0.3568, -0.7947, -0.4911, 0.3568, -0.7947, 0.1876, 0.5774, -0.7946, 0.1876, 0.5774, -0.7946, 0.1876, 0.5774, -0.7946, 0.9822, 0.0, -0.1876, 0.9822, 0.0, -0.1876, 0.9822, 0.0, -0.1876, 0.3035, -0.9342, -0.1876, 0.3035, -0.9342, -0.1876, 0.3035, -0.9342, -0.1876, -0.7947, -0.5774, -0.1876, -0.7947, -0.5774, -0.1876, -0.7947, -0.5774, -0.1876, -0.7946, 0.5774, -0.1876, -0.7946, 0.5774, -0.1876, -0.7946, 0.5774, -0.1876, 0.3035, 0.9342, -0.1876, 0.3035, 0.9342, -0.1876, 0.3035, 0.9342, -0.1876, 0.7947, -0.5774, 0.1876, 0.7947, -0.5774, 0.1876, 0.7947, -0.5774, 0.1876, -0.3035, -0.9342, 0.1876, -0.3035, -0.9342, 0.1876, -0.3035, -0.9342, 0.1876, -0.9822, 0.0, 0.1876, -0.9822, 0.0, 0.1876, -0.9822, 0.0, 0.1876, -0.3035, 0.9342, 0.1876, -0.3035, 0.9342, 0.1876, -0.3035, 0.9342, 0.1876, 0.7946, 0.5774, 0.1876, 0.7946, 0.5774, 0.1876, 0.7946, 0.5774, 0.1876, 0.4911, -0.3568, 0.7947, 0.4911, -0.3568, 0.7947, 0.4911, -0.3568, 0.7947, -0.1876, -0.5773, 0.7947, -0.1876, -0.5773, 0.7947, -0.1876, -0.5773, 0.7947, -0.6071, 0.0, 0.7947, -0.6071, 0.0, 0.7947, -0.6071, 0.0, 0.7947, -0.1876, 0.5774, 0.7946, -0.1876, 0.5774, 0.7946, -0.1876, 0.5774, 0.7946, 0.4911, 0.3568, 0.7947, 0.4911, 0.3568, 0.7947, 0.4911, 0.3568, 0.7947])] * 3)])
me_icosphere_001 = bpy.data.meshes.new('Icosphere.001')
me_icosphere_001.from_pydata([(-0.1996, -5.637, -0.1779), (0.2459, -5.647, 0.05317), (-0.1714, -5.555, 0.3165), (-0.4752, -5.274, 0.03246), (-0.2456, -5.192, -0.4064), (0.2, -5.423, -0.3936), (0.2456, -5.291, 0.4064), (-0.2, -5.06, 0.3936), (-0.2459, -4.836, -0.05317), (0.1714, -4.928, -0.3165), (0.4752, -5.209, -0.03246), (0.1996, -4.846, 0.1779)], [], [(0, 1, 2), (1, 0, 5), (0, 2, 3), (0, 3, 4), (0, 4, 5), (1, 5, 10), (2, 1, 6), (3, 2, 7), (4, 3, 8), (5, 4, 9), (1, 10, 6), (2, 6, 7), (3, 7, 8), (4, 8, 9), (5, 9, 10), (6, 10, 11), (7, 6, 11), (8, 7, 11), (9, 8, 11), (10, 9, 11)])
_uv = me_icosphere_001.uv_layers.new(name='UVMap')
_uv.uv.foreach_set('vector', [0.1818, 0.0, 0.2727, 0.1575, 0.09091, 0.1575, 0.2727, 0.1575, 0.3636, 0.0, 0.4545, 0.1575, 0.9091, 0.0, 1.0, 0.1575, 0.8182, 0.1575, 0.7273, 0.0, 0.8182, 0.1575, 0.6364, 0.1575, 0.5455, 0.0, 0.6364, 0.1575, 0.4545, 0.1575, 0.2727, 0.1575, 0.4545, 0.1575, 0.3636, 0.3149, 0.09091, 0.1575, 0.2727, 0.1575, 0.1818, 0.3149, 0.8182, 0.1575, 1.0, 0.1575, 0.9091, 0.3149, 0.6364, 0.1575, 0.8182, 0.1575, 0.7273, 0.3149, 0.4545, 0.1575, 0.6364, 0.1575, 0.5455, 0.3149, 0.2727, 0.1575, 0.3636, 0.3149, 0.1818, 0.3149, 0.09091, 0.1575, 0.1818, 0.3149, 0.0, 0.3149, 0.8182, 0.1575, 0.9091, 0.3149, 0.7273, 0.3149, 0.6364, 0.1575, 0.7273, 0.3149, 0.5455, 0.3149, 0.4545, 0.1575, 0.5455, 0.3149, 0.3636, 0.3149, 0.1818, 0.3149, 0.3636, 0.3149, 0.2727, 0.4724, 0.0, 0.3149, 0.1818, 0.3149, 0.09091, 0.4724, 0.7273, 0.3149, 0.9091, 0.3149, 0.8182, 0.4724, 0.5455, 0.3149, 0.7273, 0.3149, 0.6364, 0.4724, 0.3636, 0.3149, 0.5455, 0.3149, 0.4545, 0.4724])
me_icosphere_001.materials.append(mat_light_outer)
me_icosphere_001.update()
me_icosphere_001.normals_split_custom_set([tuple(v) for v in zip(*[iter([-0.1099, -0.9796, 0.1685, -0.1099, -0.9796, 0.1685, -0.1099, -0.9796, 0.1685, 0.2165, -0.8635, -0.4555, 0.2165, -0.8635, -0.4555, 0.2165, -0.8635, -0.4555, -0.7435, -0.6517, 0.1503, -0.7435, -0.6517, 0.1503, -0.7435, -0.6517, 0.1503, -0.8087, -0.333, -0.4849, -0.8087, -0.333, -0.4849, -0.8087, -0.333, -0.4849, -0.2154, -0.4639, -0.8593, -0.2154, -0.4639, -0.8593, -0.2154, -0.4639, -0.8593, 0.8094, -0.4874, -0.3277, 0.8094, -0.4874, -0.3277, 0.8094, -0.4874, -0.3277, 0.2813, -0.6752, 0.6819, 0.2813, -0.6752, 0.6819, 0.2813, -0.6752, 0.6819, -0.7439, -0.1446, 0.6525, -0.7439, -0.1446, 0.6525, -0.7439, -0.1446, 0.6525, -0.8494, 0.371, -0.3753, -0.8494, 0.371, -0.3753, -0.8494, 0.371, -0.3753, 0.1106, 0.1592, -0.981, 0.1106, 0.1592, -0.981, 0.1106, 0.1592, -0.981, 0.8494, -0.371, 0.3753, 0.8494, -0.371, 0.3753, 0.8494, -0.371, 0.3753, -0.1106, -0.1592, 0.981, -0.1106, -0.1592, 0.981, -0.1106, -0.1592, 0.981, -0.8094, 0.4874, 0.3277, -0.8094, 0.4874, 0.3277, -0.8094, 0.4874, 0.3277, -0.2813, 0.6752, -0.6819, -0.2813, 0.6752, -0.6819, -0.2813, 0.6752, -0.6819, 0.7439, 0.1446, -0.6525, 0.7439, 0.1446, -0.6525, 0.7439, 0.1446, -0.6525, 0.8087, 0.333, 0.4849, 0.8087, 0.333, 0.4849, 0.8087, 0.333, 0.4849, 0.2154, 0.4639, 0.8593, 0.2154, 0.4639, 0.8593, 0.2154, 0.4639, 0.8593, -0.2165, 0.8635, 0.4555, -0.2165, 0.8635, 0.4555, -0.2165, 0.8635, 0.4555, 0.1099, 0.9796, -0.1685, 0.1099, 0.9796, -0.1685, 0.1099, 0.9796, -0.1685, 0.7435, 0.6517, -0.1503, 0.7435, 0.6517, -0.1503, 0.7435, 0.6517, -0.1503])] * 3)])

# ---- objects
ob_cube_001_cube_003 = bpy.data.objects.new('Cube.001_Cube.003', me_cube_001_cube_003)
ob_cube_002_cube_004 = bpy.data.objects.new('Cube.002_Cube.004', me_cube_002_cube_004)
ob_icosphere = bpy.data.objects.new('Icosphere', me_icosphere)
ob_icosphere_001 = bpy.data.objects.new('Icosphere.001', me_icosphere_001)

# ---- transforms, parenting, visibility, modifiers, constraints
ob_cube_001_cube_003.location = (0.0, 0.0, 0.0)
ob_cube_001_cube_003.rotation_euler = (3.142, -0.0, 0.0)
ob_cube_002_cube_004.location = (0.0, 0.0, 0.0)
ob_cube_002_cube_004.rotation_euler = (3.142, -0.0, 0.0)
ob_icosphere.location = (0.0, 0.0, 0.0)
ob_icosphere.rotation_euler = (3.142, -0.0, 0.0)
ob_icosphere_001.location = (0.0, 0.0, 0.0)
ob_icosphere_001.rotation_euler = (3.142, -0.0, 0.0)

# ---- collection membership
col_collection.objects.link(ob_cube_001_cube_003)
col_collection.objects.link(ob_cube_002_cube_004)
col_collection.objects.link(ob_icosphere)
col_collection.objects.link(ob_icosphere_001)

# ---- scene / render settings (as saved in the file)
scene.frame_start = 1; scene.frame_end = 250; scene.frame_set(1)
scene.render.engine = 'BLENDER_EEVEE_NEXT'
bpy.context.view_layer.update()

# ---- added for rendering (the .blend has no active camera and no usable light): camera, sun
cam_auto = bpy.data.cameras.new('AutoCamera')
cam_auto.lens = 50.0
cam_auto.sensor_width = 36.0
cam_auto.clip_end = 1000.0
ob_auto_camera = bpy.data.objects.new('AutoCamera', cam_auto)
scene.collection.objects.link(ob_auto_camera)
ob_auto_camera.location = (13.9844, -16.7261, 11.1799)
ob_auto_camera.rotation_euler = (1.09748, -7.21219e-08, 0.694738)
scene.camera = ob_auto_camera
light_auto_sun = bpy.data.lights.new('AutoSun', 'SUN')
light_auto_sun.energy = 3.0
light_auto_sun.angle = 0.0523599
ob_auto_sun = bpy.data.objects.new('AutoSun', light_auto_sun)
scene.collection.objects.link(ob_auto_sun)
ob_auto_sun.rotation_euler = (0.872665, 0.174533, 0.523599)
bpy.context.view_layer.update()
